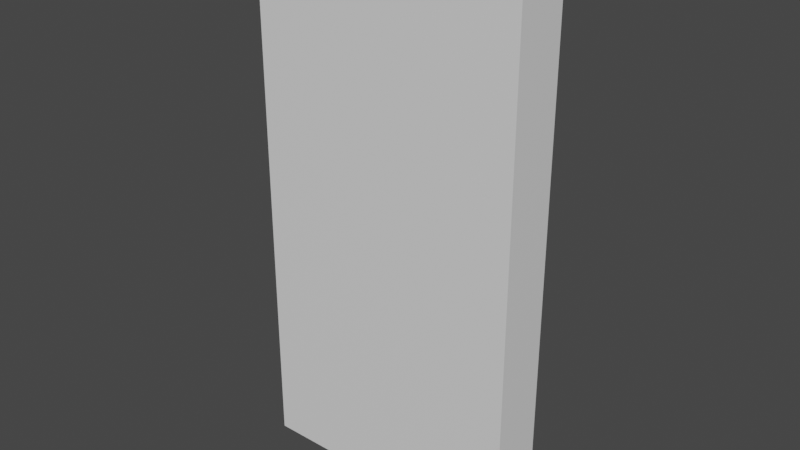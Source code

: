 # Source: door001.blend  (saved by Blender 3.4.6; exported with 4.5.12 LTS)
import bpy
from mathutils import Matrix  # noqa: F401  (used for matrix-valued properties, if any)

bpy.ops.wm.read_factory_settings(use_empty=True)
scene = bpy.context.scene
scene.name = 'Scene'

# ---- collections
col_collection = bpy.data.collections.new('Collection'); scene.collection.children.link(col_collection)

# ---- materials (node trees are filled in below, after node groups)
mat_material = bpy.data.materials.new('Material')
mat_material.alpha_threshold = 0.0
mat_material.use_transparent_shadow = False
mat_material.roughness = 0.5
mat_material.line_color = (0.0, 0.0, 0.0, 1.0)

# ---- material node trees
mat_material.use_nodes = True; mat_material.node_tree.nodes.clear()
_N = mat_material.node_tree.nodes; _L = mat_material.node_tree.links
n0 = _N.new('ShaderNodeOutputMaterial'); n0.name = 'Material Output'; n0.location = (300, 300)
n1 = _N.new('ShaderNodeBsdfPrincipled'); n1.name = 'Principled BSDF'; n1.location = (10, 300)
n1.distribution = 'GGX'
n1.subsurface_method = 'RANDOM_WALK_SKIN'
n1.inputs[3].default_value = 1.45
n1.inputs[27].default_value = (0.0, 0.0, 0.0, 1.0)
n1.inputs[28].default_value = 1.0
_L.new(n1.outputs[0], n0.inputs[0])
n0.is_active_output = True

# ---- world
world_world = bpy.data.worlds.new('World'); scene.world = world_world
world_world.use_nodes = True; world_world.node_tree.nodes.clear()
_N = world_world.node_tree.nodes; _L = world_world.node_tree.links
n0 = _N.new('ShaderNodeOutputWorld'); n0.name = 'World Output'; n0.location = (300, 300)
n1 = _N.new('ShaderNodeBackground'); n1.name = 'Background'; n1.location = (10, 300)
n1.inputs[0].default_value = (0.05088, 0.05088, 0.05088, 1.0)
_L.new(n1.outputs[0], n0.inputs[0])
n0.is_active_output = True
world_world.color = (0.05088, 0.05088, 0.05088)
world_world.use_sun_shadow = False
world_world.sun_shadow_jitter_overblur = 0.0

# ---- meshes
me_cube = bpy.data.meshes.new('Cube')
me_cube.from_pydata([(1.0, 1.0, 1.0), (1.0, 1.0, -1.0), (1.0, -1.0, 1.0), (1.0, -1.0, -1.0), (-1.0, 1.0, 1.0), (-1.0, 1.0, -1.0), (-1.0, -1.0, 1.0), (-1.0, -1.0, -1.0)], [], [(0, 4, 6, 2), (3, 2, 6, 7), (7, 6, 4, 5), (5, 1, 3, 7), (1, 0, 2, 3), (5, 4, 0, 1)])
_uv = me_cube.uv_layers.new(name='UVMap')
_uv.uv.foreach_set('vector', [0.6895, 0.0451, 0.6, 0.0451, 0.6, 0.9516, 0.6895, 0.9516, 0.04996, 0.9674, 0.04996, 0.03734, 0.5498, 0.03734, 0.5498, 0.9674, 0.6895, 0.0451, 0.6, 0.0451, 0.6, 0.9516, 0.6895, 0.9516, 0.6895, 0.0451, 0.6, 0.0451, 0.6, 0.9516, 0.6895, 0.9516, 0.6895, 0.0451, 0.6, 0.0451, 0.6, 0.9516, 0.6895, 0.9516, 0.5498, 0.03734, 0.5498, 0.9674, 0.04996, 0.9674, 0.04996, 0.03734])
me_cube.materials.append(mat_material)
me_cube.use_mirror_vertex_groups = False
me_cube.update()

# ---- objects
ob_cube = bpy.data.objects.new('Cube', me_cube)

# ---- transforms, parenting, visibility, modifiers, constraints
ob_cube.location = (0.0, 0.0, 1.0)
ob_cube.scale = (1.0, 0.2, 2.0)
ob_cube.lock_rotations_4d = False
ob_cube.empty_display_type = 'ARROWS'
ob_cube.lineart.crease_threshold = 0.0

# ---- collection membership
col_collection.objects.link(ob_cube)

# ---- scene / render settings (as saved in the file)
scene.frame_start = 1; scene.frame_end = 250; scene.frame_set(1)
scene.render.engine = 'BLENDER_EEVEE_NEXT'
scene.cycles.sampling_pattern = 'TABULATED_SOBOL'
scene.cycles.use_light_tree = False
scene.view_settings.view_transform = 'Filmic'
bpy.context.view_layer.update()

# ---- added for rendering (the .blend has no active camera and no usable light): camera, sun
cam_auto = bpy.data.cameras.new('AutoCamera')
cam_auto.lens = 50.0
cam_auto.sensor_width = 36.0
cam_auto.clip_end = 1000.0
ob_auto_camera = bpy.data.objects.new('AutoCamera', cam_auto)
scene.collection.objects.link(ob_auto_camera)
ob_auto_camera.location = (4.15425, -4.9851, 4.3234)
ob_auto_camera.rotation_euler = (1.09748, -7.21219e-08, 0.694738)
scene.camera = ob_auto_camera
light_auto_sun = bpy.data.lights.new('AutoSun', 'SUN')
light_auto_sun.energy = 3.0
light_auto_sun.angle = 0.0523599
ob_auto_sun = bpy.data.objects.new('AutoSun', light_auto_sun)
scene.collection.objects.link(ob_auto_sun)
ob_auto_sun.rotation_euler = (0.872665, 0.174533, 0.523599)
bpy.context.view_layer.update()
